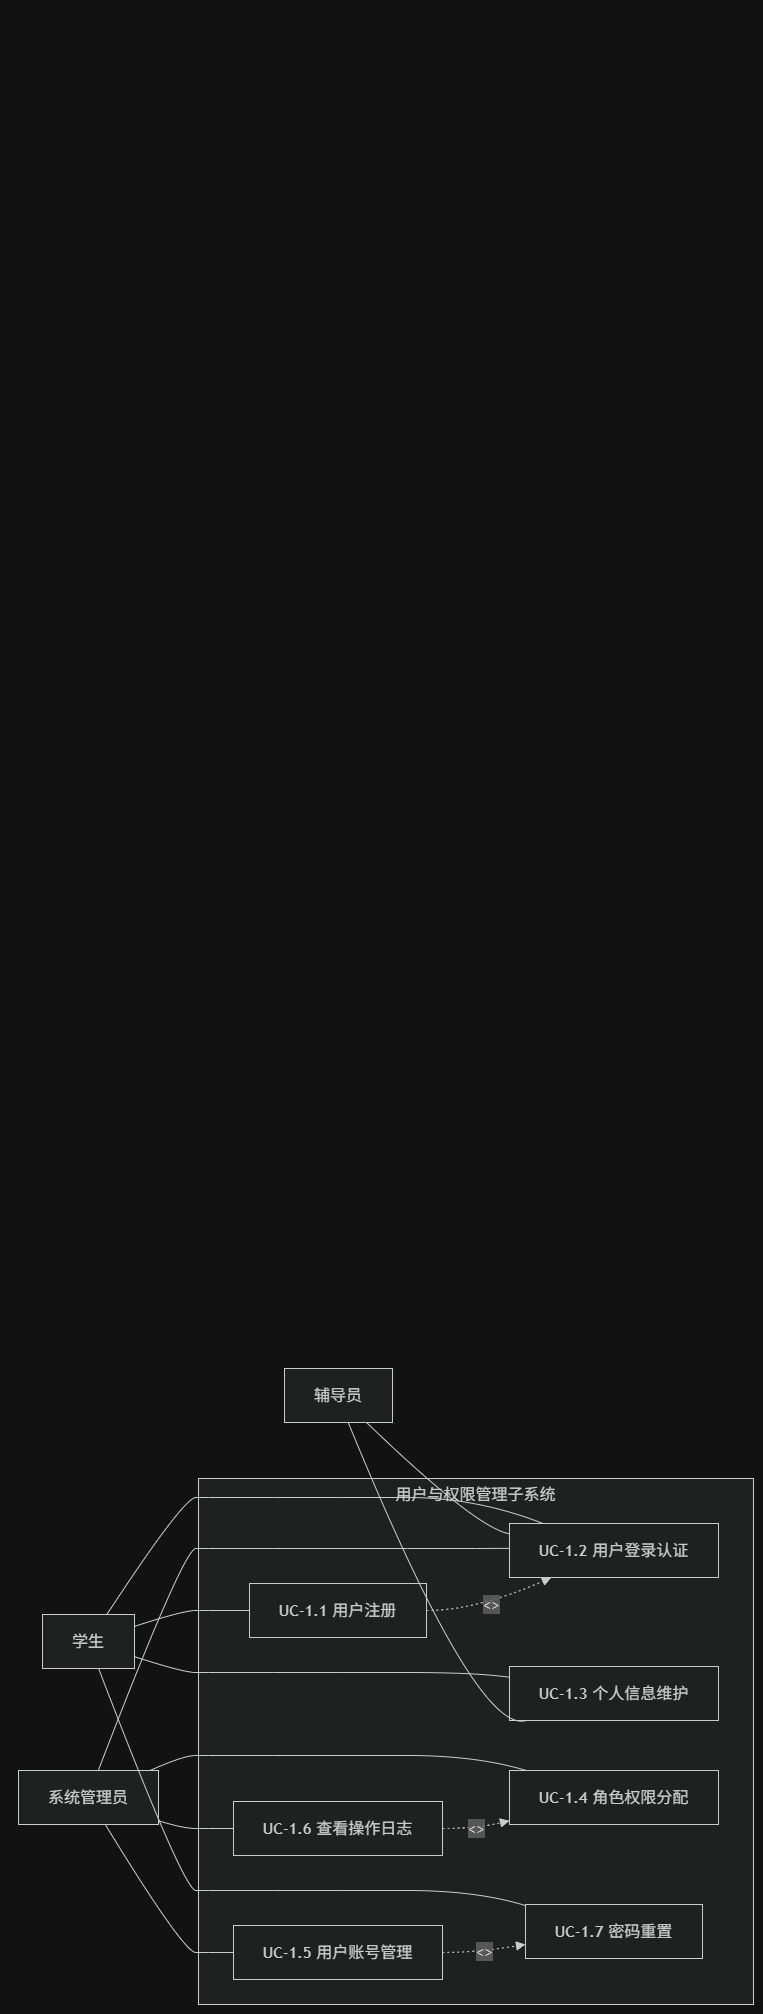

The diagram above was exported from draw.io. Its source (the exported page's mxGraphModel, read from the mxfile embedded in the PNG):
<mxGraphModel dx="2386" dy="1534" grid="1" gridSize="18" guides="1" tooltips="1" connect="1" arrows="1" fold="1" page="1" pageScale="1" pageWidth="827" pageHeight="1169" math="0" shadow="0">
  <root>
    <mxCell id="0" />
    <mxCell id="1" parent="0" />
    <mxCell id="oMukukTrfYFtwdYWNUs4-1" parent="1" style="text;whiteSpace=wrap;html=1;" value="&#10;  &#10;    &#10;      &#10;        &#10;        &#10;        &#10;        &#10;          &#10;        &#10;        &#10;        &#10;          &#10;        &#10;        &#10;        &#10;          &#10;        &#10;        &#10;          &#10;        &#10;        &#10;          &#10;        &#10;        &#10;          &#10;        &#10;        &#10;          &#10;        &#10;        &#10;          &#10;        &#10;        &#10;        &#10;          &#10;        &#10;        &#10;          &#10;        &#10;        &#10;          &#10;        &#10;        &#10;          &#10;        &#10;        &#10;          &#10;        &#10;        &#10;        &#10;          &#10;        &#10;        &#10;          &#10;        &#10;        &#10;          &#10;        &#10;        &#10;          &#10;        &#10;        &#10;          &#10;        &#10;        &#10;          &#10;        &#10;        &#10;        &#10;          &#10;        &#10;        &#10;          &#10;        &#10;        &#10;          &#10;        &#10;        &#10;          &#10;        &#10;        &#10;          &#10;        &#10;        &#10;        &#10;          &#10;        &#10;      &#10;    &#10;  &#10;" vertex="1">
      <mxGeometry height="1330" width="30" x="10" y="10" as="geometry" />
    </mxCell>
    <UserObject label="" mermaidData="{&#10;  &quot;data&quot;: &quot;graph LR\n    subgraph \&quot;用户与权限管理子系统\&quot;\n        UC1[\&quot;UC-1.1 用户注册\&quot;]\n        UC2[\&quot;UC-1.2 用户登录认证\&quot;]\n        UC3[\&quot;UC-1.3 个人信息维护\&quot;]\n        UC4[\&quot;UC-1.4 角色权限分配\&quot;]\n        UC5[\&quot;UC-1.5 用户账号管理\&quot;]\n        UC6[\&quot;UC-1.6 查看操作日志\&quot;]\n        UC7[\&quot;UC-1.7 密码重置\&quot;]\n    end\n    A[学生]\n    B[辅导员]\n    C[系统管理员]\n\n    %% 实线关联\n    A --- UC1\n    A --- UC2\n    A --- UC3\n    A --- UC7\n\n    B --- UC2\n    B --- UC3\n\n    C --- UC2\n    C --- UC4\n    C --- UC5\n    C --- UC6\n\n    %% include 包含虚线\n    UC1 -.-&gt;|&lt;&lt;include&gt;&gt;| UC2\n    UC5 -.-&gt;|&lt;&lt;include&gt;&gt;| UC7\n\n    %% extend 扩展虚线\n    UC6 -.-&gt;|&lt;&lt;extend&gt;&gt;| UC4&quot;,&#10;  &quot;config&quot;: null&#10;}" id="eK9XsoS7pX4v_rb3quAk-1">
      <mxCell connectable="0" parent="1" style="group;transparentBounds=1;editIcon=1;lockedGroup=0;groupPadding=10;" vertex="1">
        <mxGeometry as="geometry" />
      </mxCell>
    </UserObject>
    <UserObject label="用户与权限管理子系统" mermaidId="n:用户与权限管理子系统" mermaidBaseStyle="html=1;whiteSpace=wrap;strokeWidth=1;verticalAlign=top;fillColor=light-dark(#ffffde,#1f2020);strokeColor=light-dark(#aaaa33,#cccccc);fontColor=light-dark(#333333,#cccccc);fontFamily=Trebuchet MS,Verdana,Arial,sans-serif;fontSize=16;" mermaidBaseValue="用户与权限管理子系统" id="eK9XsoS7pX4v_rb3quAk-2">
      <mxCell parent="eK9XsoS7pX4v_rb3quAk-1" style="html=1;whiteSpace=wrap;strokeWidth=1;verticalAlign=top;fillColor=light-dark(#ffffde,#1f2020);strokeColor=light-dark(#aaaa33,#cccccc);fontColor=light-dark(#333333,#cccccc);fontFamily=Trebuchet MS,Verdana,Arial,sans-serif;fontSize=16;" vertex="1">
        <mxGeometry height="526" width="555" x="208" y="1488" as="geometry" />
      </mxCell>
    </UserObject>
    <UserObject label="UC-1.1 用户注册" mermaidId="n:UC1" mermaidBaseStyle="html=1;whiteSpace=wrap;strokeWidth=1;fillColor=light-dark(#ECECFF,#1f2020);strokeColor=light-dark(#9370DB,#cccccc);fontColor=light-dark(#333333,#cccccc);fontFamily=Trebuchet MS,Verdana,Arial,sans-serif;fontSize=16;" mermaidBaseValue="UC-1.1 用户注册" id="eK9XsoS7pX4v_rb3quAk-3">
      <mxCell parent="eK9XsoS7pX4v_rb3quAk-2" style="html=1;whiteSpace=wrap;strokeWidth=1;fillColor=light-dark(#ECECFF,#1f2020);strokeColor=light-dark(#9370DB,#cccccc);fontColor=light-dark(#333333,#cccccc);fontFamily=Trebuchet MS,Verdana,Arial,sans-serif;fontSize=16;" vertex="1">
        <mxGeometry height="54" width="177" x="51" y="105" as="geometry" />
      </mxCell>
    </UserObject>
    <UserObject label="UC-1.2 用户登录认证" mermaidId="n:UC2" mermaidBaseStyle="html=1;whiteSpace=wrap;strokeWidth=1;fillColor=light-dark(#ECECFF,#1f2020);strokeColor=light-dark(#9370DB,#cccccc);fontColor=light-dark(#333333,#cccccc);fontFamily=Trebuchet MS,Verdana,Arial,sans-serif;fontSize=16;" mermaidBaseValue="UC-1.2 用户登录认证" id="eK9XsoS7pX4v_rb3quAk-4">
      <mxCell parent="eK9XsoS7pX4v_rb3quAk-2" style="html=1;whiteSpace=wrap;strokeWidth=1;fillColor=light-dark(#ECECFF,#1f2020);strokeColor=light-dark(#9370DB,#cccccc);fontColor=light-dark(#333333,#cccccc);fontFamily=Trebuchet MS,Verdana,Arial,sans-serif;fontSize=16;" vertex="1">
        <mxGeometry height="54" width="209" x="311" y="45" as="geometry" />
      </mxCell>
    </UserObject>
    <UserObject label="UC-1.3 个人信息维护" mermaidId="n:UC3" mermaidBaseStyle="html=1;whiteSpace=wrap;strokeWidth=1;fillColor=light-dark(#ECECFF,#1f2020);strokeColor=light-dark(#9370DB,#cccccc);fontColor=light-dark(#333333,#cccccc);fontFamily=Trebuchet MS,Verdana,Arial,sans-serif;fontSize=16;" mermaidBaseValue="UC-1.3 个人信息维护" id="eK9XsoS7pX4v_rb3quAk-5">
      <mxCell parent="eK9XsoS7pX4v_rb3quAk-2" style="html=1;whiteSpace=wrap;strokeWidth=1;fillColor=light-dark(#ECECFF,#1f2020);strokeColor=light-dark(#9370DB,#cccccc);fontColor=light-dark(#333333,#cccccc);fontFamily=Trebuchet MS,Verdana,Arial,sans-serif;fontSize=16;" vertex="1">
        <mxGeometry height="54" width="209" x="311" y="188" as="geometry" />
      </mxCell>
    </UserObject>
    <UserObject label="UC-1.4 角色权限分配" mermaidId="n:UC4" mermaidBaseStyle="html=1;whiteSpace=wrap;strokeWidth=1;fillColor=light-dark(#ECECFF,#1f2020);strokeColor=light-dark(#9370DB,#cccccc);fontColor=light-dark(#333333,#cccccc);fontFamily=Trebuchet MS,Verdana,Arial,sans-serif;fontSize=16;" mermaidBaseValue="UC-1.4 角色权限分配" id="eK9XsoS7pX4v_rb3quAk-6">
      <mxCell parent="eK9XsoS7pX4v_rb3quAk-2" style="html=1;whiteSpace=wrap;strokeWidth=1;fillColor=light-dark(#ECECFF,#1f2020);strokeColor=light-dark(#9370DB,#cccccc);fontColor=light-dark(#333333,#cccccc);fontFamily=Trebuchet MS,Verdana,Arial,sans-serif;fontSize=16;" vertex="1">
        <mxGeometry height="54" width="209" x="311" y="292" as="geometry" />
      </mxCell>
    </UserObject>
    <UserObject label="UC-1.5 用户账号管理" mermaidId="n:UC5" mermaidBaseStyle="html=1;whiteSpace=wrap;strokeWidth=1;fillColor=light-dark(#ECECFF,#1f2020);strokeColor=light-dark(#9370DB,#cccccc);fontColor=light-dark(#333333,#cccccc);fontFamily=Trebuchet MS,Verdana,Arial,sans-serif;fontSize=16;" mermaidBaseValue="UC-1.5 用户账号管理" id="eK9XsoS7pX4v_rb3quAk-7">
      <mxCell parent="eK9XsoS7pX4v_rb3quAk-2" style="html=1;whiteSpace=wrap;strokeWidth=1;fillColor=light-dark(#ECECFF,#1f2020);strokeColor=light-dark(#9370DB,#cccccc);fontColor=light-dark(#333333,#cccccc);fontFamily=Trebuchet MS,Verdana,Arial,sans-serif;fontSize=16;" vertex="1">
        <mxGeometry height="54" width="209" x="35" y="447" as="geometry" />
      </mxCell>
    </UserObject>
    <UserObject label="UC-1.6 查看操作日志" mermaidId="n:UC6" mermaidBaseStyle="html=1;whiteSpace=wrap;strokeWidth=1;fillColor=light-dark(#ECECFF,#1f2020);strokeColor=light-dark(#9370DB,#cccccc);fontColor=light-dark(#333333,#cccccc);fontFamily=Trebuchet MS,Verdana,Arial,sans-serif;fontSize=16;" mermaidBaseValue="UC-1.6 查看操作日志" id="eK9XsoS7pX4v_rb3quAk-8">
      <mxCell parent="eK9XsoS7pX4v_rb3quAk-2" style="html=1;whiteSpace=wrap;strokeWidth=1;fillColor=light-dark(#ECECFF,#1f2020);strokeColor=light-dark(#9370DB,#cccccc);fontColor=light-dark(#333333,#cccccc);fontFamily=Trebuchet MS,Verdana,Arial,sans-serif;fontSize=16;" vertex="1">
        <mxGeometry height="54" width="209" x="35" y="323" as="geometry" />
      </mxCell>
    </UserObject>
    <UserObject label="UC-1.7 密码重置" mermaidId="n:UC7" mermaidBaseStyle="html=1;whiteSpace=wrap;strokeWidth=1;fillColor=light-dark(#ECECFF,#1f2020);strokeColor=light-dark(#9370DB,#cccccc);fontColor=light-dark(#333333,#cccccc);fontFamily=Trebuchet MS,Verdana,Arial,sans-serif;fontSize=16;" mermaidBaseValue="UC-1.7 密码重置" id="eK9XsoS7pX4v_rb3quAk-9">
      <mxCell parent="eK9XsoS7pX4v_rb3quAk-2" style="html=1;whiteSpace=wrap;strokeWidth=1;fillColor=light-dark(#ECECFF,#1f2020);strokeColor=light-dark(#9370DB,#cccccc);fontColor=light-dark(#333333,#cccccc);fontFamily=Trebuchet MS,Verdana,Arial,sans-serif;fontSize=16;" vertex="1">
        <mxGeometry height="54" width="177" x="327" y="426" as="geometry" />
      </mxCell>
    </UserObject>
    <UserObject label="&lt;&lt;include&gt;&gt;" mermaidId="e:UC1-&gt;UC2#0" mermaidBaseStyle="curved=1;dashed=1;dashPattern=2 3;fixDash=1;startArrow=none;endArrow=block;endSize=7;strokeColor=light-dark(#333333,#cccccc);html=1;fontSize=16;labelBackgroundColor=light-dark(#E8E8E88D,#2a2a2a8D);fontFamily=Trebuchet MS,Verdana,Arial,sans-serif;fontColor=light-dark(#333333,#cccccc);exitX=1;exitY=0.5;entryX=0.2;entryY=1;" mermaidBaseValue="&lt;&lt;include&gt;&gt;" id="eK9XsoS7pX4v_rb3quAk-10">
      <mxCell edge="1" parent="eK9XsoS7pX4v_rb3quAk-2" source="eK9XsoS7pX4v_rb3quAk-3" style="curved=1;dashed=1;dashPattern=2 3;fixDash=1;startArrow=none;endArrow=block;endSize=7;strokeColor=light-dark(#333333,#cccccc);html=1;fontSize=16;labelBackgroundColor=light-dark(#E8E8E88D,#2a2a2a8D);fontFamily=Trebuchet MS,Verdana,Arial,sans-serif;fontColor=light-dark(#333333,#cccccc);exitX=1;exitY=0.5;entryX=0.2;entryY=1;rounded=0;" target="eK9XsoS7pX4v_rb3quAk-4">
        <mxGeometry relative="1" as="geometry">
          <Array as="points">
            <mxPoint x="278" y="132" />
          </Array>
        </mxGeometry>
      </mxCell>
    </UserObject>
    <UserObject label="&lt;&lt;include&gt;&gt;" mermaidId="e:UC5-&gt;UC7#0" mermaidBaseStyle="curved=1;dashed=1;dashPattern=2 3;fixDash=1;startArrow=none;endArrow=block;endSize=7;strokeColor=light-dark(#333333,#cccccc);html=1;fontSize=16;labelBackgroundColor=light-dark(#E8E8E88D,#2a2a2a8D);fontFamily=Trebuchet MS,Verdana,Arial,sans-serif;fontColor=light-dark(#333333,#cccccc);exitX=1;exitY=0.5;entryX=0;entryY=0.74;" mermaidBaseValue="&lt;&lt;include&gt;&gt;" id="eK9XsoS7pX4v_rb3quAk-11">
      <mxCell edge="1" parent="eK9XsoS7pX4v_rb3quAk-2" source="eK9XsoS7pX4v_rb3quAk-7" style="curved=1;dashed=1;dashPattern=2 3;fixDash=1;startArrow=none;endArrow=block;endSize=7;strokeColor=light-dark(#333333,#cccccc);html=1;fontSize=16;labelBackgroundColor=light-dark(#E8E8E88D,#2a2a2a8D);fontFamily=Trebuchet MS,Verdana,Arial,sans-serif;fontColor=light-dark(#333333,#cccccc);exitX=1;exitY=0.5;entryX=0;entryY=0.74;rounded=0;" target="eK9XsoS7pX4v_rb3quAk-9">
        <mxGeometry relative="1" as="geometry">
          <Array as="points">
            <mxPoint x="278" y="474" />
          </Array>
        </mxGeometry>
      </mxCell>
    </UserObject>
    <UserObject label="&lt;&lt;extend&gt;&gt;" mermaidId="e:UC6-&gt;UC4#0" mermaidBaseStyle="curved=1;dashed=1;dashPattern=2 3;fixDash=1;startArrow=none;endArrow=block;endSize=7;strokeColor=light-dark(#333333,#cccccc);html=1;fontSize=16;labelBackgroundColor=light-dark(#E8E8E88D,#2a2a2a8D);fontFamily=Trebuchet MS,Verdana,Arial,sans-serif;fontColor=light-dark(#333333,#cccccc);exitX=1;exitY=0.5;entryX=0;entryY=0.93;" mermaidBaseValue="&lt;&lt;extend&gt;&gt;" id="eK9XsoS7pX4v_rb3quAk-12">
      <mxCell edge="1" parent="eK9XsoS7pX4v_rb3quAk-2" source="eK9XsoS7pX4v_rb3quAk-8" style="curved=1;dashed=1;dashPattern=2 3;fixDash=1;startArrow=none;endArrow=block;endSize=7;strokeColor=light-dark(#333333,#cccccc);html=1;fontSize=16;labelBackgroundColor=light-dark(#E8E8E88D,#2a2a2a8D);fontFamily=Trebuchet MS,Verdana,Arial,sans-serif;fontColor=light-dark(#333333,#cccccc);exitX=1;exitY=0.5;entryX=0;entryY=0.93;rounded=0;" target="eK9XsoS7pX4v_rb3quAk-6">
        <mxGeometry relative="1" as="geometry">
          <Array as="points">
            <mxPoint x="278" y="350" />
          </Array>
        </mxGeometry>
      </mxCell>
    </UserObject>
    <UserObject label="学生" mermaidId="n:A" mermaidBaseStyle="html=1;whiteSpace=wrap;strokeWidth=1;fillColor=light-dark(#ECECFF,#1f2020);strokeColor=light-dark(#9370DB,#cccccc);fontColor=light-dark(#333333,#cccccc);fontFamily=Trebuchet MS,Verdana,Arial,sans-serif;fontSize=16;" mermaidBaseValue="学生" id="eK9XsoS7pX4v_rb3quAk-13">
      <mxCell parent="eK9XsoS7pX4v_rb3quAk-1" style="html=1;whiteSpace=wrap;strokeWidth=1;fillColor=light-dark(#ECECFF,#1f2020);strokeColor=light-dark(#9370DB,#cccccc);fontColor=light-dark(#333333,#cccccc);fontFamily=Trebuchet MS,Verdana,Arial,sans-serif;fontSize=16;" vertex="1">
        <mxGeometry height="54" width="92" x="52" y="1624" as="geometry" />
      </mxCell>
    </UserObject>
    <UserObject label="辅导员" mermaidId="n:B" mermaidBaseStyle="html=1;whiteSpace=wrap;strokeWidth=1;fillColor=light-dark(#ECECFF,#1f2020);strokeColor=light-dark(#9370DB,#cccccc);fontColor=light-dark(#333333,#cccccc);fontFamily=Trebuchet MS,Verdana,Arial,sans-serif;fontSize=16;" mermaidBaseValue="辅导员" id="eK9XsoS7pX4v_rb3quAk-14">
      <mxCell parent="eK9XsoS7pX4v_rb3quAk-1" style="html=1;whiteSpace=wrap;strokeWidth=1;fillColor=light-dark(#ECECFF,#1f2020);strokeColor=light-dark(#9370DB,#cccccc);fontColor=light-dark(#333333,#cccccc);fontFamily=Trebuchet MS,Verdana,Arial,sans-serif;fontSize=16;" vertex="1">
        <mxGeometry height="54" width="108" x="294" y="1378" as="geometry" />
      </mxCell>
    </UserObject>
    <UserObject label="系统管理员" mermaidId="n:C" mermaidBaseStyle="html=1;whiteSpace=wrap;strokeWidth=1;fillColor=light-dark(#ECECFF,#1f2020);strokeColor=light-dark(#9370DB,#cccccc);fontColor=light-dark(#333333,#cccccc);fontFamily=Trebuchet MS,Verdana,Arial,sans-serif;fontSize=16;" mermaidBaseValue="系统管理员" id="eK9XsoS7pX4v_rb3quAk-15">
      <mxCell parent="eK9XsoS7pX4v_rb3quAk-1" style="html=1;whiteSpace=wrap;strokeWidth=1;fillColor=light-dark(#ECECFF,#1f2020);strokeColor=light-dark(#9370DB,#cccccc);fontColor=light-dark(#333333,#cccccc);fontFamily=Trebuchet MS,Verdana,Arial,sans-serif;fontSize=16;" vertex="1">
        <mxGeometry height="54" width="140" x="28" y="1780" as="geometry" />
      </mxCell>
    </UserObject>
    <UserObject label="" mermaidId="e:A-&gt;UC1#0" mermaidBaseStyle="curved=1;startArrow=none;endArrow=none;strokeColor=light-dark(#333333,#cccccc);exitX=1;exitY=0.22;entryX=0;entryY=0.5;" mermaidBaseValue="" id="eK9XsoS7pX4v_rb3quAk-16">
      <mxCell edge="1" parent="eK9XsoS7pX4v_rb3quAk-1" source="eK9XsoS7pX4v_rb3quAk-13" style="curved=1;startArrow=none;endArrow=none;strokeColor=light-dark(#333333,#cccccc);exitX=1;exitY=0.22;entryX=0;entryY=0.5;rounded=0;" target="eK9XsoS7pX4v_rb3quAk-3">
        <mxGeometry relative="1" as="geometry">
          <Array as="points">
            <mxPoint x="193" y="1620" />
            <mxPoint x="218" y="1620" />
          </Array>
        </mxGeometry>
      </mxCell>
    </UserObject>
    <UserObject label="" mermaidId="e:A-&gt;UC2#0" mermaidBaseStyle="curved=1;startArrow=none;endArrow=none;strokeColor=light-dark(#333333,#cccccc);exitX=0.7;exitY=0;entryX=0.16;entryY=0;" mermaidBaseValue="" id="eK9XsoS7pX4v_rb3quAk-17">
      <mxCell edge="1" parent="eK9XsoS7pX4v_rb3quAk-1" source="eK9XsoS7pX4v_rb3quAk-13" style="curved=1;startArrow=none;endArrow=none;strokeColor=light-dark(#333333,#cccccc);exitX=0.7;exitY=0;entryX=0.16;entryY=0;rounded=0;" target="eK9XsoS7pX4v_rb3quAk-4">
        <mxGeometry relative="1" as="geometry">
          <Array as="points">
            <mxPoint x="193" y="1507" />
            <mxPoint x="218" y="1507" />
            <mxPoint x="348" y="1507" />
            <mxPoint x="486" y="1507" />
          </Array>
        </mxGeometry>
      </mxCell>
    </UserObject>
    <UserObject label="" mermaidId="e:A-&gt;UC3#0" mermaidBaseStyle="curved=1;startArrow=none;endArrow=none;strokeColor=light-dark(#333333,#cccccc);exitX=1;exitY=0.78;entryX=0;entryY=0.2;" mermaidBaseValue="" id="eK9XsoS7pX4v_rb3quAk-18">
      <mxCell edge="1" parent="eK9XsoS7pX4v_rb3quAk-1" source="eK9XsoS7pX4v_rb3quAk-13" style="curved=1;startArrow=none;endArrow=none;strokeColor=light-dark(#333333,#cccccc);exitX=1;exitY=0.78;entryX=0;entryY=0.2;rounded=0;" target="eK9XsoS7pX4v_rb3quAk-5">
        <mxGeometry relative="1" as="geometry">
          <Array as="points">
            <mxPoint x="193" y="1682" />
            <mxPoint x="218" y="1682" />
            <mxPoint x="348" y="1682" />
            <mxPoint x="486" y="1682" />
          </Array>
        </mxGeometry>
      </mxCell>
    </UserObject>
    <UserObject label="" mermaidId="e:A-&gt;UC7#0" mermaidBaseStyle="curved=1;startArrow=none;endArrow=none;strokeColor=light-dark(#333333,#cccccc);exitX=0.61;exitY=1;entryX=0;entryY=0.02;" mermaidBaseValue="" id="eK9XsoS7pX4v_rb3quAk-19">
      <mxCell edge="1" parent="eK9XsoS7pX4v_rb3quAk-1" source="eK9XsoS7pX4v_rb3quAk-13" style="curved=1;startArrow=none;endArrow=none;strokeColor=light-dark(#333333,#cccccc);exitX=0.61;exitY=1;entryX=0;entryY=0.02;rounded=0;" target="eK9XsoS7pX4v_rb3quAk-9">
        <mxGeometry relative="1" as="geometry">
          <Array as="points">
            <mxPoint x="193" y="1900" />
            <mxPoint x="218" y="1900" />
            <mxPoint x="348" y="1900" />
            <mxPoint x="486" y="1900" />
          </Array>
        </mxGeometry>
      </mxCell>
    </UserObject>
    <UserObject label="" mermaidId="e:B-&gt;UC2#0" mermaidBaseStyle="curved=1;startArrow=none;endArrow=none;strokeColor=light-dark(#333333,#cccccc);exitX=0.76;exitY=1;entryX=0;entryY=0.19;" mermaidBaseValue="" id="eK9XsoS7pX4v_rb3quAk-20">
      <mxCell edge="1" parent="eK9XsoS7pX4v_rb3quAk-1" source="eK9XsoS7pX4v_rb3quAk-14" style="curved=1;startArrow=none;endArrow=none;strokeColor=light-dark(#333333,#cccccc);exitX=0.76;exitY=1;entryX=0;entryY=0.19;rounded=0;" target="eK9XsoS7pX4v_rb3quAk-4">
        <mxGeometry relative="1" as="geometry">
          <Array as="points">
            <mxPoint x="486" y="1538" />
          </Array>
        </mxGeometry>
      </mxCell>
    </UserObject>
    <UserObject label="" mermaidId="e:B-&gt;UC3#0" mermaidBaseStyle="curved=1;startArrow=none;endArrow=none;strokeColor=light-dark(#333333,#cccccc);exitX=0.59;exitY=1;entryX=0.08;entryY=1;" mermaidBaseValue="" id="eK9XsoS7pX4v_rb3quAk-21">
      <mxCell edge="1" parent="eK9XsoS7pX4v_rb3quAk-1" source="eK9XsoS7pX4v_rb3quAk-14" style="curved=1;startArrow=none;endArrow=none;strokeColor=light-dark(#333333,#cccccc);exitX=0.59;exitY=1;entryX=0.08;entryY=1;rounded=0;" target="eK9XsoS7pX4v_rb3quAk-5">
        <mxGeometry relative="1" as="geometry">
          <Array as="points">
            <mxPoint x="486" y="1745" />
          </Array>
        </mxGeometry>
      </mxCell>
    </UserObject>
    <UserObject label="" mermaidId="e:C-&gt;UC2#0" mermaidBaseStyle="curved=1;startArrow=none;endArrow=none;strokeColor=light-dark(#333333,#cccccc);exitX=0.57;exitY=0;entryX=0;entryY=0.46;" mermaidBaseValue="" id="eK9XsoS7pX4v_rb3quAk-22">
      <mxCell edge="1" parent="eK9XsoS7pX4v_rb3quAk-1" source="eK9XsoS7pX4v_rb3quAk-15" style="curved=1;startArrow=none;endArrow=none;strokeColor=light-dark(#333333,#cccccc);exitX=0.57;exitY=0;entryX=0;entryY=0.46;rounded=0;" target="eK9XsoS7pX4v_rb3quAk-4">
        <mxGeometry relative="1" as="geometry">
          <Array as="points">
            <mxPoint x="193" y="1558" />
            <mxPoint x="218" y="1558" />
            <mxPoint x="348" y="1558" />
            <mxPoint x="486" y="1558" />
          </Array>
        </mxGeometry>
      </mxCell>
    </UserObject>
    <UserObject label="" mermaidId="e:C-&gt;UC4#0" mermaidBaseStyle="curved=1;startArrow=none;endArrow=none;strokeColor=light-dark(#333333,#cccccc);exitX=0.94;exitY=0;entryX=0.08;entryY=0;" mermaidBaseValue="" id="eK9XsoS7pX4v_rb3quAk-23">
      <mxCell edge="1" parent="eK9XsoS7pX4v_rb3quAk-1" source="eK9XsoS7pX4v_rb3quAk-15" style="curved=1;startArrow=none;endArrow=none;strokeColor=light-dark(#333333,#cccccc);exitX=0.94;exitY=0;entryX=0.08;entryY=0;rounded=0;" target="eK9XsoS7pX4v_rb3quAk-6">
        <mxGeometry relative="1" as="geometry">
          <Array as="points">
            <mxPoint x="193" y="1765" />
            <mxPoint x="218" y="1765" />
            <mxPoint x="348" y="1765" />
            <mxPoint x="486" y="1765" />
          </Array>
        </mxGeometry>
      </mxCell>
    </UserObject>
    <UserObject label="" mermaidId="e:C-&gt;UC5#0" mermaidBaseStyle="curved=1;startArrow=none;endArrow=none;strokeColor=light-dark(#333333,#cccccc);exitX=0.62;exitY=1;entryX=0;entryY=0.5;" mermaidBaseValue="" id="eK9XsoS7pX4v_rb3quAk-24">
      <mxCell edge="1" parent="eK9XsoS7pX4v_rb3quAk-1" source="eK9XsoS7pX4v_rb3quAk-15" style="curved=1;startArrow=none;endArrow=none;strokeColor=light-dark(#333333,#cccccc);exitX=0.62;exitY=1;entryX=0;entryY=0.5;rounded=0;" target="eK9XsoS7pX4v_rb3quAk-7">
        <mxGeometry relative="1" as="geometry">
          <Array as="points">
            <mxPoint x="193" y="1962" />
            <mxPoint x="218" y="1962" />
          </Array>
        </mxGeometry>
      </mxCell>
    </UserObject>
    <UserObject label="" mermaidId="e:C-&gt;UC6#0" mermaidBaseStyle="curved=1;startArrow=none;endArrow=none;strokeColor=light-dark(#333333,#cccccc);exitX=1;exitY=0.93;entryX=0;entryY=0.5;" mermaidBaseValue="" id="eK9XsoS7pX4v_rb3quAk-25">
      <mxCell edge="1" parent="eK9XsoS7pX4v_rb3quAk-1" source="eK9XsoS7pX4v_rb3quAk-15" style="curved=1;startArrow=none;endArrow=none;strokeColor=light-dark(#333333,#cccccc);exitX=1;exitY=0.93;entryX=0;entryY=0.5;rounded=0;" target="eK9XsoS7pX4v_rb3quAk-8">
        <mxGeometry relative="1" as="geometry">
          <Array as="points">
            <mxPoint x="193" y="1838" />
            <mxPoint x="218" y="1838" />
          </Array>
        </mxGeometry>
      </mxCell>
    </UserObject>
  </root>
</mxGraphModel>